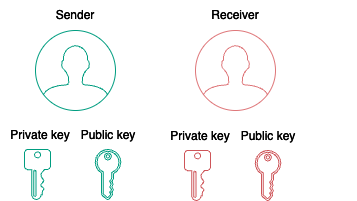

The diagram above was exported from draw.io. Its source (the exported page's mxGraphModel, read from the mxfile embedded in the PNG):
<mxGraphModel dx="683" dy="322" grid="1" gridSize="10" guides="1" tooltips="1" connect="1" arrows="1" fold="1" page="1" pageScale="1" pageWidth="850" pageHeight="1100" math="0" shadow="0">
  <root>
    <mxCell id="0" />
    <mxCell id="1" parent="0" />
    <mxCell id="RIotdH_CEmUcw93BFDMO-2" value="" style="group" vertex="1" connectable="0" parent="1">
      <mxGeometry x="150" y="950" width="80" height="79" as="geometry" />
    </mxCell>
    <mxCell id="RIotdH_CEmUcw93BFDMO-3" value="" style="sketch=0;aspect=fixed;pointerEvents=1;shadow=0;dashed=0;html=1;strokeColor=#00B295;labelPosition=center;verticalLabelPosition=bottom;verticalAlign=top;align=center;fillColor=none;shape=mxgraph.mscae.enterprise.key_permissions" vertex="1" parent="RIotdH_CEmUcw93BFDMO-2">
      <mxGeometry x="24" y="29" width="26" height="50" as="geometry" />
    </mxCell>
    <mxCell id="RIotdH_CEmUcw93BFDMO-4" value="&lt;font color=&quot;#ffffff&quot;&gt;Private key&lt;/font&gt;" style="text;strokeColor=none;align=center;fillColor=none;html=1;verticalAlign=middle;whiteSpace=wrap;rounded=0;" vertex="1" parent="RIotdH_CEmUcw93BFDMO-2">
      <mxGeometry width="80" height="30" as="geometry" />
    </mxCell>
    <mxCell id="RIotdH_CEmUcw93BFDMO-5" value="" style="group" vertex="1" connectable="0" parent="1">
      <mxGeometry x="218" y="950" width="80" height="79" as="geometry" />
    </mxCell>
    <mxCell id="RIotdH_CEmUcw93BFDMO-6" value="" style="sketch=0;pointerEvents=1;shadow=0;dashed=0;html=1;strokeColor=#00B295;fillColor=none;aspect=fixed;labelPosition=center;verticalLabelPosition=bottom;verticalAlign=top;align=center;outlineConnect=0;shape=mxgraph.vvd.tenant_key;fontColor=#ffffff;" vertex="1" parent="RIotdH_CEmUcw93BFDMO-5">
      <mxGeometry x="26.75" y="29" width="25.5" height="50" as="geometry" />
    </mxCell>
    <mxCell id="RIotdH_CEmUcw93BFDMO-7" value="&lt;font color=&quot;#ffffff&quot;&gt;Public key&lt;/font&gt;" style="text;strokeColor=none;align=center;fillColor=none;html=1;verticalAlign=middle;whiteSpace=wrap;rounded=0;" vertex="1" parent="RIotdH_CEmUcw93BFDMO-5">
      <mxGeometry width="80" height="30" as="geometry" />
    </mxCell>
    <mxCell id="RIotdH_CEmUcw93BFDMO-8" value="" style="group" vertex="1" connectable="0" parent="1">
      <mxGeometry x="427" y="951" width="80" height="79" as="geometry" />
    </mxCell>
    <mxCell id="RIotdH_CEmUcw93BFDMO-9" value="" style="sketch=0;aspect=fixed;pointerEvents=1;shadow=0;dashed=0;html=1;strokeColor=#EF767A;labelPosition=center;verticalLabelPosition=bottom;verticalAlign=top;align=center;fillColor=none;shape=mxgraph.mscae.enterprise.key_permissions" vertex="1" parent="RIotdH_CEmUcw93BFDMO-8">
      <mxGeometry x="-93" y="29" width="26" height="50" as="geometry" />
    </mxCell>
    <mxCell id="RIotdH_CEmUcw93BFDMO-10" value="&lt;font color=&quot;#ffffff&quot;&gt;Private key&lt;/font&gt;" style="text;strokeColor=none;align=center;fillColor=none;html=1;verticalAlign=middle;whiteSpace=wrap;rounded=0;" vertex="1" parent="RIotdH_CEmUcw93BFDMO-8">
      <mxGeometry x="-117" width="80" height="30" as="geometry" />
    </mxCell>
    <mxCell id="RIotdH_CEmUcw93BFDMO-11" value="" style="group" vertex="1" connectable="0" parent="1">
      <mxGeometry x="378" y="951" width="80" height="79" as="geometry" />
    </mxCell>
    <mxCell id="RIotdH_CEmUcw93BFDMO-12" value="" style="sketch=0;pointerEvents=1;shadow=0;dashed=0;html=1;strokeColor=#EF767A;fillColor=none;aspect=fixed;labelPosition=center;verticalLabelPosition=bottom;verticalAlign=top;align=center;outlineConnect=0;shape=mxgraph.vvd.tenant_key;fontColor=#ffffff;" vertex="1" parent="RIotdH_CEmUcw93BFDMO-11">
      <mxGeometry x="26.75" y="29" width="25.5" height="50" as="geometry" />
    </mxCell>
    <mxCell id="RIotdH_CEmUcw93BFDMO-13" value="&lt;font color=&quot;#ffffff&quot;&gt;Public key&lt;/font&gt;" style="text;strokeColor=none;align=center;fillColor=none;html=1;verticalAlign=middle;whiteSpace=wrap;rounded=0;" vertex="1" parent="RIotdH_CEmUcw93BFDMO-11">
      <mxGeometry width="80" height="30" as="geometry" />
    </mxCell>
    <mxCell id="RIotdH_CEmUcw93BFDMO-27" value="" style="html=1;verticalLabelPosition=bottom;align=center;labelBackgroundColor=#ffffff;verticalAlign=top;strokeWidth=1;strokeColor=#00B295;shadow=0;dashed=0;shape=mxgraph.ios7.icons.user;fillColor=none;fontColor=#ffffff;" vertex="1" parent="1">
      <mxGeometry x="185" y="860" width="80" height="80" as="geometry" />
    </mxCell>
    <mxCell id="RIotdH_CEmUcw93BFDMO-28" value="" style="html=1;verticalLabelPosition=bottom;align=center;labelBackgroundColor=#ffffff;verticalAlign=top;strokeWidth=1;strokeColor=#c45c5f;shadow=0;dashed=0;shape=mxgraph.ios7.icons.user;fillColor=none;fontColor=#ffffff;" vertex="1" parent="1">
      <mxGeometry x="345" y="860" width="80" height="80" as="geometry" />
    </mxCell>
    <mxCell id="RIotdH_CEmUcw93BFDMO-29" value="&lt;font color=&quot;#ffffff&quot;&gt;Sender&lt;/font&gt;" style="text;strokeColor=none;align=center;fillColor=none;html=1;verticalAlign=middle;whiteSpace=wrap;rounded=0;" vertex="1" parent="1">
      <mxGeometry x="205" y="830" width="40" height="30" as="geometry" />
    </mxCell>
    <mxCell id="RIotdH_CEmUcw93BFDMO-30" value="&lt;font color=&quot;#ffffff&quot;&gt;Receiver&lt;/font&gt;" style="text;strokeColor=none;align=center;fillColor=none;html=1;verticalAlign=middle;whiteSpace=wrap;rounded=0;" vertex="1" parent="1">
      <mxGeometry x="365" y="830" width="40" height="30" as="geometry" />
    </mxCell>
  </root>
</mxGraphModel>